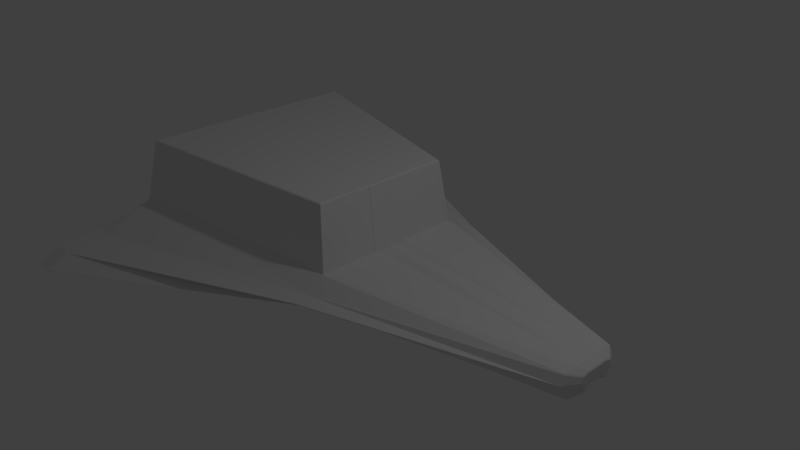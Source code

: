 # Source: ship1.blend  (saved by Blender 2.79.0; exported with 4.5.12 LTS)
import bpy
from mathutils import Matrix  # noqa: F401  (used for matrix-valued properties, if any)

bpy.ops.wm.read_factory_settings(use_empty=True)
scene = bpy.context.scene
scene.name = 'Scene'

# ---- collections
col_collection_1 = bpy.data.collections.new('Collection 1'); scene.collection.children.link(col_collection_1)

# ---- materials (node trees are filled in below, after node groups)
mat_material = bpy.data.materials.new('Material')
mat_material.alpha_threshold = 0.0
mat_material.use_transparent_shadow = False
mat_material.roughness = 0.5
mat_material.line_color = (0.0, 0.0, 0.0, 1.0)

# ---- material node trees

# ---- world
world_world = bpy.data.worlds.new('World'); scene.world = world_world
world_world.color = (0.05088, 0.05088, 0.05088)
world_world.use_sun_shadow = False
world_world.sun_shadow_jitter_overblur = 0.0
world_world.cycles.sampling_method = 'MANUAL'

# ---- cameras
cam_camera = bpy.data.cameras.new('Camera')
cam_camera.clip_end = 100.0
cam_camera.lens = 35.0
cam_camera.sensor_width = 32.0
cam_camera.sensor_height = 18.0
cam_camera.ortho_scale = 7.314
cam_camera.dof.focus_distance = 0.0
cam_camera.dof.aperture_fstop = 128.0

# ---- lights
light_lamp = bpy.data.lights.new('Lamp', 'POINT')
light_lamp.transmission_factor = 0.0
light_lamp.cutoff_distance = 30.0
light_lamp.energy = 100.0
light_lamp.shadow_buffer_clip_start = 1.001
light_lamp.shadow_soft_size = 0.1
light_lamp.shadow_maximum_resolution = 0.006
light_lamp.use_absolute_resolution = True

# ---- meshes
me_cube = bpy.data.meshes.new('Cube')
me_cube.from_pydata([(3.408, 0.1824, -0.1434), (3.389, 0.1903, -0.1476), (3.389, 0.2043, -0.1563), (3.408, 0.199, -0.1538), (3.399, 0.1864, -0.1456), (3.399, 0.1959, -0.1494), (3.389, 0.1975, -0.1517), (3.399, 0.2018, -0.155), (3.408, 0.1909, -0.1483), (-2.591, 0.2043, -0.1563), (-2.591, 0.1903, -0.1476), (-2.611, 0.1903, -0.1476), (-2.611, 0.2043, -0.1563), (-2.591, 0.1975, -0.1517), (-2.601, 0.1975, -0.1517), (-2.601, 0.1903, -0.1476), (-2.611, 0.1975, -0.1517), (-2.601, 0.2043, -0.1563), (3.408, 0.2358, -0.2274), (3.389, 0.2457, -0.239), (3.389, 0.2597, -0.2476), (3.406, 0.2552, -0.2414), (3.399, 0.2408, -0.2331), (3.398, 0.2493, -0.2416), (3.389, 0.2525, -0.2435), (3.398, 0.2574, -0.2447), (3.407, 0.2453, -0.2347), (-2.611, 0.2597, -0.2476), (-2.591, 0.2597, -0.2476), (-2.591, 0.2457, -0.239), (-2.611, 0.2457, -0.239), (-2.601, 0.2597, -0.2476), (-2.601, 0.2525, -0.2435), (-2.591, 0.2525, -0.2435), (-2.601, 0.2457, -0.239), (-2.611, 0.2525, -0.2435), (0.3893, 0.2597, -0.2476), (0.4087, 0.2597, -0.2476), (0.399, 0.2457, -0.239), (0.399, 0.2597, -0.2476), (0.399, 0.2541, -0.2445), (0.4038, 0.2525, -0.2435), (0.3941, 0.2525, -0.2435), (0.3893, 0.9181, -0.2476), (0.3894, 0.9381, -0.2431), (0.4087, 0.9314, -0.2434), (0.4087, 0.9126, -0.2476), (0.3894, 0.9281, -0.2455), (0.399, 0.9249, -0.2461), (0.399, 0.9348, -0.2432), (0.4087, 0.9221, -0.2456), (0.3988, 0.9154, -0.2476), (-2.591, 2.23, -0.2476), (-2.611, 2.236, -0.2476), (-2.611, 2.255, -0.2461), (-2.591, 2.251, -0.2459), (-2.601, 2.233, -0.2476), (-2.601, 2.244, -0.2471), (-2.611, 2.245, -0.2469), (-2.601, 2.253, -0.246), (-2.591, 2.241, -0.2468), (3.405, 0.3688, -0.1564), (3.405, 0.3593, -0.1734), (3.39, 0.3693, -0.1764), (3.39, 0.3789, -0.1593), (3.405, 0.3641, -0.1649), (3.398, 0.3698, -0.1669), (3.397, 0.3644, -0.175), (3.39, 0.3741, -0.1679), (3.397, 0.374, -0.1579), (3.405, 0.4331, -0.03541), (3.39, 0.4454, -0.03506), (3.39, 0.4459, -0.01747), (3.405, 0.4336, -0.01665), (3.397, 0.4394, -0.0353), (3.398, 0.4418, -0.02628), (3.39, 0.4459, -0.02627), (3.397, 0.4399, -0.01701), (3.405, 0.4334, -0.02604), (-2.611, 3.148, -0.09346), (-2.592, 3.141, -0.09285), (-2.591, 3.139, -0.0995), (-2.611, 3.147, -0.09921), (-2.601, 3.145, -0.09309), (-2.601, 3.148, -0.09669), (-2.591, 3.141, -0.09625), (-2.601, 3.143, -0.09938), (-2.611, 3.148, -0.0964), (-2.611, 2.851, 0.04818), (-2.611, 2.833, 0.0532), (-2.591, 2.828, 0.05328), (-2.591, 2.848, 0.04786), (-2.611, 2.842, 0.05078), (-2.601, 2.841, 0.05118), (-2.601, 2.83, 0.05325), (-2.591, 2.838, 0.05067), (-2.601, 2.849, 0.04807), (0.3893, 1.489, 0.055), (0.4086, 1.481, 0.05466), (0.4086, 1.483, 0.04697), (0.3895, 1.49, 0.04712), (0.3988, 1.485, 0.05484), (0.399, 1.488, 0.05139), (0.4088, 1.482, 0.05088), (0.399, 1.486, 0.04706), (0.3896, 1.49, 0.05113), (3.389, 0.317, -0.2476), (3.389, 0.3318, -0.2392), (3.405, 0.3235, -0.2345), (3.406, 0.3037, -0.2414), (3.389, 0.3246, -0.2437), (3.398, 0.3209, -0.2429), (3.397, 0.3278, -0.2369), (3.406, 0.3137, -0.238), (3.398, 0.3104, -0.2447), (0.3896, 1.235, -0.1024), (0.3897, 1.254, -0.0921), (0.4086, 1.244, -0.0928), (0.4086, 1.227, -0.1022), (0.3897, 1.244, -0.09728), (0.3991, 1.239, -0.09745), (0.3992, 1.249, -0.0924), (0.4086, 1.236, -0.09752), (0.3991, 1.231, -0.1023), (0.3894, 1.295, 0.1083), (0.4085, 1.289, 0.1083), (0.4087, 1.307, 0.1), (0.3893, 1.313, 0.1), (0.399, 1.292, 0.1083), (0.399, 1.3, 0.1037), (0.4086, 1.298, 0.1041), (0.399, 1.31, 0.1), (0.3894, 1.304, 0.1041), (3.389, 0.3806, 0.1047), (3.407, 0.3629, 0.1024), (3.405, 0.384, 0.09149), (3.39, 0.3945, 0.09367), (3.398, 0.3718, 0.1037), (3.398, 0.3827, 0.09948), (3.406, 0.3735, 0.09704), (3.397, 0.3894, 0.09264), (3.39, 0.3877, 0.09936), (-2.611, 2.252, 0.107), (-2.591, 2.249, 0.1072), (-2.591, 2.268, 0.1017), (-2.611, 2.271, 0.1017), (-2.601, 2.251, 0.1071), (-2.601, 2.26, 0.1038), (-2.591, 2.259, 0.1043), (-2.601, 2.27, 0.1017), (-2.611, 2.262, 0.1043), (3.408, 0.1075, 0.131), (3.408, 0.1282, 0.131), (3.389, 0.1314, 0.1357), (3.389, 0.112, 0.1357), (3.408, 0.1179, 0.131), (3.399, 0.1203, 0.134), (3.399, 0.1298, 0.1334), (3.389, 0.1217, 0.1357), (3.399, 0.1097, 0.1334), (-2.591, 0.1948, 0.3276), (-2.61, 0.1911, 0.3397), (-2.591, 0.191, 0.3394), (-2.591, 0.2051, 0.3437), (-2.601, 0.1933, 0.3338), (-2.598, 0.197, 0.3371), (-2.601, 0.1911, 0.3396), (-2.591, 0.1981, 0.3412), (-2.592, 0.2002, 0.3361), (0.3893, 0.2597, 0.2681), (0.3988, 0.2412, 0.2636), (0.4087, 0.2596, 0.2672), (0.394, 0.2504, 0.266), (0.3989, 0.2527, 0.2667), (0.4037, 0.2503, 0.2655), (0.399, 0.2596, 0.2677), (-2.608, 0.2597, 0.4067), (-2.6, 0.2567, 0.4375), (-2.591, 0.2448, 0.4052), (-2.591, 0.2597, 0.4134), (-2.6, 0.2578, 0.42), (-2.597, 0.2536, 0.4145), (-2.592, 0.2508, 0.4193), (-2.591, 0.2521, 0.4096), (-2.6, 0.2597, 0.4103), (3.408, 0.1836, 0.131), (3.408, 0.2066, 0.131), (3.389, 0.2111, 0.1358), (3.389, 0.1917, 0.1358), (3.408, 0.1951, 0.131), (3.399, 0.1991, 0.134), (3.399, 0.2088, 0.1335), (3.389, 0.2014, 0.1358), (3.399, 0.1876, 0.1335), (0.4087, 1.052, 0.2672), (0.4085, 1.07, 0.2616), (0.3894, 1.074, 0.2625), (0.3893, 1.056, 0.2681), (0.4086, 1.061, 0.2646), (0.399, 1.063, 0.2658), (0.399, 1.072, 0.2621), (0.3894, 1.065, 0.2655), (0.3989, 1.054, 0.2677), (3.407, 0.2387, 0.129), (3.389, 0.2468, 0.1337), (3.389, 0.2269, 0.1358), (3.408, 0.2152, 0.131), (3.398, 0.2428, 0.1314), (3.399, 0.2326, 0.1333), (3.389, 0.2369, 0.1348), (3.399, 0.2211, 0.1335), (3.407, 0.2269, 0.13), (-2.608, 1.642, 0.4067), (-2.591, 1.64, 0.4134), (-2.591, 1.658, 0.409), (-2.608, 1.66, 0.4016), (-2.6, 1.641, 0.4103), (-2.6, 1.65, 0.4096), (-2.591, 1.649, 0.4113), (-2.6, 1.659, 0.4055), (-2.608, 1.651, 0.4042), (-2.845, 0.2043, -0.1563), (-2.845, 0.1903, -0.1476), (-2.854, 0.1903, -0.1379), (-2.864, 0.2, -0.1379), (-2.864, 0.2043, -0.1563), (-2.845, 0.1975, -0.1517), (-2.854, 0.1987, -0.1474), (-2.85, 0.1903, -0.143), (-2.859, 0.1954, -0.1379), (-2.864, 0.2021, -0.1472), (-2.854, 0.2043, -0.1563), (-2.864, 0.2, 0.04266), (-2.854, 0.1903, 0.04266), (-2.864, 0.1903, 0.05236), (-2.859, 0.1954, 0.04266), (-2.859, 0.1951, 0.04747), (-2.859, 0.1903, 0.04777), (-2.864, 0.1954, 0.04777), (-2.864, 0.25, -0.08793), (-2.854, 0.2597, -0.08793), (-2.854, 0.2597, -0.1073), (-2.864, 0.25, -0.1073), (-2.859, 0.2546, -0.08793), (-2.859, 0.2546, -0.09764), (-2.854, 0.2597, -0.09764), (-2.859, 0.2546, -0.1073), (-2.864, 0.25, -0.09764), (-2.864, 0.25, 0.04266), (-2.864, 0.25, 0.06207), (-2.854, 0.2597, 0.06207), (-2.854, 0.2597, 0.04266), (-2.864, 0.25, 0.05236), (-2.859, 0.2546, 0.05236), (-2.859, 0.2546, 0.06207), (-2.854, 0.2597, 0.05236), (-2.859, 0.2546, 0.04266), (-2.845, 0.2597, -0.2476), (-2.845, 0.2457, -0.239), (-2.864, 0.2457, -0.239), (-2.864, 0.25, -0.2379), (-2.854, 0.2597, -0.2379), (-2.845, 0.2525, -0.2435), (-2.854, 0.2513, -0.243), (-2.854, 0.2457, -0.239), (-2.864, 0.2479, -0.2389), (-2.859, 0.2546, -0.2379), (-2.85, 0.2597, -0.243), (-2.845, 2.251, 0.1031), (-2.845, 2.271, 0.1017), (-2.854, 2.261, 0.09286), (-2.854, 1.9, 0.1123), (-2.845, 2.261, 0.1024), (-2.851, 2.198, 0.1024), (-2.85, 2.266, 0.09755), (-2.854, 2.08, 0.1026), (-2.85, 2.076, 0.1079), (-2.845, 2.851, 0.04818), (-2.854, 2.84, 0.04266), (-2.854, 2.617, 0.06207), (-2.845, 2.833, 0.0532), (-2.85, 2.846, 0.04565), (-2.851, 2.803, 0.05179), (-2.854, 2.735, 0.05186), (-2.85, 2.725, 0.05789), (-2.845, 2.842, 0.05078), (-2.864, 0.25, 0.09286), (-2.864, 0.2403, 0.1026), (-2.854, 0.2403, 0.1123), (-2.854, 0.2597, 0.1123), (-2.854, 0.2597, 0.09286), (-2.864, 0.2454, 0.09797), (-2.857, 0.25, 0.1026), (-2.859, 0.2403, 0.1072), (-2.854, 0.25, 0.1123), (-2.854, 0.2597, 0.1026), (-2.859, 0.2546, 0.09286), (-2.845, 3.147, -0.09921), (-2.854, 3.038, -0.1073), (-2.854, 3.114, -0.08793), (-2.845, 3.148, -0.09346), (-2.85, 3.093, -0.1035), (-2.851, 3.126, -0.09716), (-2.854, 3.079, -0.09739), (-2.85, 3.131, -0.09046), (-2.845, 3.148, -0.0964), (-2.845, 2.236, -0.2476), (-2.854, 2.245, -0.2379), (-2.845, 2.255, -0.2461), (-2.85, 2.24, -0.243), (-2.849, 2.245, -0.2448), (-2.85, 2.25, -0.2423), (-2.845, 2.245, -0.2469), (-2.854, 0.1903, 0.1123), (-2.854, 0.2097, 0.1123), (-2.864, 0.2097, 0.1026), (-2.864, 0.1903, 0.1026), (-2.854, 0.2, 0.1123), (-2.859, 0.2, 0.1072), (-2.859, 0.2097, 0.1072), (-2.864, 0.2, 0.1026), (-2.859, 0.1903, 0.1072), (-2.848, 1.642, 0.1425), (-2.848, 1.661, 0.142), (-2.854, 1.651, 0.1256), (-2.848, 1.651, 0.1423), (-2.851, 1.651, 0.1364), (-2.851, 1.656, 0.1339), (-2.851, 1.646, 0.1341), (-2.848, 0.2597, 0.1425), (-2.854, 0.2597, 0.1256), (-2.854, 0.2403, 0.1342), (-2.845, 0.2466, 0.1592), (-2.851, 0.2597, 0.1341), (-2.852, 0.2511, 0.1388), (-2.854, 0.2496, 0.1297), (-2.85, 0.2436, 0.1467), (-2.846, 0.253, 0.1507), (-2.845, 0.2023, 0.3264), (-2.854, 0.2097, 0.2568), (-2.854, 0.1903, 0.3295), (-2.845, 0.1911, 0.3397), (-2.85, 0.2063, 0.2917), (-2.851, 0.1989, 0.3203), (-2.854, 0.1996, 0.295), (-2.85, 0.1908, 0.3348), (-2.845, 0.1969, 0.3332), (-2.978, 0.2, -0.1379), (-2.988, 0.2097, -0.1453), (-2.978, 0.2043, -0.1563), (-2.984, 0.2046, -0.1416), (-2.983, 0.2035, -0.1468), (-2.984, 0.2068, -0.1509), (-2.978, 0.2021, -0.1472), (-2.978, 0.2, 0.04266), (-2.978, 0.1903, 0.05236), (-2.988, 0.1903, 0.06207), (-2.988, 0.2097, 0.06207), (-2.988, 0.2097, 0.04266), (-2.978, 0.1954, 0.04777), (-2.986, 0.2, 0.05236), (-2.984, 0.1903, 0.05696), (-2.988, 0.2, 0.06207), (-2.988, 0.2097, 0.05236), (-2.984, 0.2046, 0.04266), (-2.978, 0.25, -0.08793), (-2.978, 0.25, -0.1073), (-2.988, 0.2403, -0.09764), (-2.978, 0.25, -0.09764), (-2.983, 0.2464, -0.09764), (-2.984, 0.2454, -0.1025), (-2.984, 0.2454, -0.09278), (-2.978, 0.25, 0.04266), (-2.988, 0.2403, 0.04266), (-2.988, 0.2403, 0.06207), (-2.978, 0.25, 0.06207), (-2.984, 0.2454, 0.04266), (-2.984, 0.2454, 0.05236), (-2.988, 0.2403, 0.05236), (-2.984, 0.2454, 0.06207), (-2.978, 0.25, 0.05236), (-2.978, 0.2457, -0.239), (-2.988, 0.2403, -0.2065), (-2.978, 0.25, -0.2379), (-2.984, 0.2427, -0.2229), (-2.983, 0.2464, -0.2324), (-2.984, 0.2454, -0.2222), (-2.978, 0.2479, -0.2389), (-2.978, 0.25, 0.09286), (-2.988, 0.2403, 0.09286), (-2.978, 0.2403, 0.1026), (-2.984, 0.2454, 0.09286), (-2.982, 0.2438, 0.09637), (-2.984, 0.2403, 0.09797), (-2.978, 0.2454, 0.09797), (-2.978, 0.2097, 0.1026), (-2.988, 0.2097, 0.09286), (-2.988, 0.1903, 0.09286), (-2.978, 0.1903, 0.1026), (-2.984, 0.2097, 0.09797), (-2.984, 0.2, 0.09797), (-2.988, 0.2, 0.09286), (-2.984, 0.1903, 0.09797), (-2.978, 0.2, 0.1026), (3.408, -0.1824, -0.1434), (3.408, -0.199, -0.1538), (3.389, -0.2043, -0.1563), (3.389, -0.1903, -0.1476), (3.408, -0.1909, -0.1483), (3.399, -0.1959, -0.1494), (3.399, -0.2018, -0.155), (3.389, -0.1975, -0.1517), (3.399, -0.1864, -0.1456), (3.39, 0.0, -0.1498), (3.408, 0.009707, -0.1434), (3.408, -0.009707, -0.1434), (3.399, 0.004854, -0.1467), (3.401, -1.698e-10, -0.1459), (3.408, -4.657e-10, -0.1434), (3.399, -0.004854, -0.1467), (-2.601, -0.009707, -0.1573), (-2.591, 0.0, -0.1476), (-2.611, 0.0, -0.1476), (-2.596, -0.004595, -0.1525), (-2.605, -0.002445, -0.153), (-2.601, 0.0, -0.1476), (-2.606, -0.004854, -0.1522), (-2.591, -0.2043, -0.1563), (-2.611, -0.2043, -0.1563), (-2.611, -0.1903, -0.1476), (-2.591, -0.1903, -0.1476), (-2.601, -0.2043, -0.1563), (-2.601, -0.1975, -0.1517), (-2.611, -0.1975, -0.1517), (-2.601, -0.1903, -0.1476), (-2.591, -0.1975, -0.1517), (3.406, -0.2552, -0.2414), (3.389, -0.2597, -0.2476), (3.389, -0.2457, -0.239), (3.408, -0.2358, -0.2274), (3.398, -0.2574, -0.2447), (3.398, -0.2493, -0.2416), (3.389, -0.2525, -0.2435), (3.399, -0.2408, -0.2331), (3.407, -0.2453, -0.2347), (-2.611, -0.2597, -0.2476), (-2.611, -0.2457, -0.239), (-2.591, -0.2457, -0.239), (-2.591, -0.2597, -0.2476), (-2.611, -0.2525, -0.2435), (-2.601, -0.2525, -0.2435), (-2.601, -0.2457, -0.239), (-2.591, -0.2525, -0.2435), (-2.601, -0.2597, -0.2476), (0.3893, -0.2597, -0.2476), (0.399, -0.2457, -0.239), (0.4087, -0.2597, -0.2476), (0.3941, -0.2525, -0.2435), (0.399, -0.2541, -0.2445), (0.4038, -0.2525, -0.2435), (0.399, -0.2597, -0.2476), (0.3893, -0.9181, -0.2476), (0.4087, -0.9126, -0.2476), (0.4087, -0.9314, -0.2434), (0.3894, -0.9381, -0.2431), (0.3988, -0.9154, -0.2476), (0.399, -0.9249, -0.2461), (0.4087, -0.9221, -0.2456), (0.399, -0.9348, -0.2432), (0.3894, -0.9281, -0.2455), (-2.591, -2.23, -0.2476), (-2.591, -2.251, -0.2459), (-2.611, -2.255, -0.2461), (-2.611, -2.236, -0.2476), (-2.591, -2.241, -0.2468), (-2.601, -2.244, -0.2471), (-2.601, -2.253, -0.246), (-2.611, -2.245, -0.2469), (-2.601, -2.233, -0.2476), (3.405, -0.3688, -0.1564), (3.39, -0.3789, -0.1593), (3.39, -0.3693, -0.1764), (3.405, -0.3593, -0.1734), (3.397, -0.374, -0.1579), (3.398, -0.3698, -0.1669), (3.39, -0.3741, -0.1679), (3.397, -0.3644, -0.175), (3.405, -0.3641, -0.1649), (3.405, -0.4331, -0.03541), (3.405, -0.4336, -0.01665), (3.39, -0.4459, -0.01747), (3.39, -0.4454, -0.03506), (3.405, -0.4334, -0.02604), (3.398, -0.4418, -0.02628), (3.397, -0.4399, -0.01701), (3.39, -0.4459, -0.02627), (3.397, -0.4394, -0.0353), (-2.611, -3.148, -0.09346), (-2.611, -3.147, -0.09921), (-2.591, -3.139, -0.0995), (-2.592, -3.141, -0.09285), (-2.611, -3.148, -0.0964), (-2.601, -3.148, -0.09669), (-2.601, -3.143, -0.09938), (-2.591, -3.141, -0.09625), (-2.601, -3.145, -0.09309), (-2.611, -2.851, 0.04818), (-2.591, -2.848, 0.04786), (-2.591, -2.828, 0.05328), (-2.611, -2.833, 0.0532), (-2.601, -2.849, 0.04807), (-2.601, -2.841, 0.05118), (-2.591, -2.838, 0.05067), (-2.601, -2.83, 0.05325), (-2.611, -2.842, 0.05078), (0.3893, -1.489, 0.055), (0.3895, -1.49, 0.04712), (0.4086, -1.483, 0.04697), (0.4086, -1.481, 0.05466), (0.3896, -1.49, 0.05113), (0.399, -1.488, 0.05139), (0.399, -1.486, 0.04706), (0.4088, -1.482, 0.05088), (0.3988, -1.485, 0.05484), (3.406, -0.3037, -0.2414), (3.405, -0.3235, -0.2345), (3.389, -0.3318, -0.2392), (3.389, -0.317, -0.2476), (3.406, -0.3137, -0.238), (3.398, -0.3209, -0.2429), (3.397, -0.3278, -0.2369), (3.389, -0.3246, -0.2437), (3.398, -0.3104, -0.2447), (0.3896, -1.235, -0.1024), (0.4086, -1.227, -0.1022), (0.4086, -1.244, -0.0928), (0.3897, -1.254, -0.0921), (0.3991, -1.231, -0.1023), (0.3991, -1.239, -0.09745), (0.4086, -1.236, -0.09752), (0.3992, -1.249, -0.0924), (0.3897, -1.244, -0.09728), (-2.845, 0.0, -0.1476), (-2.854, 0.0, -0.1379), (-2.85, 0.0, -0.143), (0.3894, -1.295, 0.1083), (0.3893, -1.313, 0.1), (0.4087, -1.307, 0.1), (0.4085, -1.289, 0.1083), (0.3894, -1.304, 0.1041), (0.399, -1.3, 0.1037), (0.399, -1.31, 0.1), (0.4086, -1.298, 0.1041), (0.399, -1.292, 0.1083), (3.407, -0.3629, 0.1024), (3.389, -0.3806, 0.1047), (3.39, -0.3945, 0.09367), (3.405, -0.384, 0.09149), (3.398, -0.3718, 0.1037), (3.398, -0.3827, 0.09948), (3.39, -0.3877, 0.09936), (3.397, -0.3894, 0.09264), (3.406, -0.3735, 0.09704), (-2.611, -2.252, 0.107), (-2.611, -2.271, 0.1017), (-2.591, -2.268, 0.1017), (-2.591, -2.249, 0.1072), (-2.611, -2.262, 0.1043), (-2.601, -2.26, 0.1038), (-2.601, -2.27, 0.1017), (-2.591, -2.259, 0.1043), (-2.601, -2.251, 0.1071), (3.408, -0.1075, 0.131), (3.389, -0.112, 0.1357), (3.389, -0.1314, 0.1357), (3.408, -0.1282, 0.131), (3.399, -0.1097, 0.1334), (3.399, -0.1203, 0.134), (3.389, -0.1217, 0.1357), (3.399, -0.1298, 0.1334), (3.408, -0.1179, 0.131), (3.408, -0.009707, 0.131), (3.408, 0.009707, 0.131), (3.39, 8.749e-08, 0.1378), (3.408, 0.0, 0.131), (3.401, 2.259e-08, 0.1338), (3.399, 0.004854, 0.1345), (3.399, -0.004854, 0.1345), (-2.591, -0.1948, 0.3276), (-2.591, -0.2051, 0.3437), (-2.591, -0.191, 0.3394), (-2.611, -0.1911, 0.3397), (-2.592, -0.2002, 0.3361), (-2.598, -0.197, 0.3371), (-2.591, -0.1981, 0.3412), (-2.601, -0.1911, 0.3396), (-2.601, -0.1933, 0.3338), (-2.606, -5.613e-05, 0.4239), (0.3893, -0.2597, 0.2681), (0.4087, -0.2596, 0.2672), (0.3987, -0.2412, 0.2636), (0.399, -0.2596, 0.2677), (0.3989, -0.2524, 0.2662), (0.4037, -0.2503, 0.2655), (0.394, -0.2504, 0.266), (-2.608, -0.2597, 0.4067), (-2.591, -0.2597, 0.4134), (-2.591, -0.2448, 0.4052), (-2.593, -0.2567, 0.4167), (-2.6, -0.2597, 0.4103), (-2.597, -0.2536, 0.4145), (-2.591, -0.2521, 0.4096), (-2.592, -0.2508, 0.4193), (-2.6, -0.2578, 0.42), (3.408, -0.2066, 0.131), (3.408, -0.1836, 0.131), (3.389, -0.1917, 0.1358), (3.389, -0.2111, 0.1358), (3.408, -0.1951, 0.131), (3.399, -0.1991, 0.1335), (3.399, -0.1876, 0.1335), (3.389, -0.2014, 0.1358), (3.399, -0.2088, 0.1335), (0.4087, -1.052, 0.2672), (0.3893, -1.056, 0.2681), (0.3894, -1.074, 0.2625), (0.4085, -1.07, 0.2616), (0.3989, -1.054, 0.2677), (0.399, -1.063, 0.2658), (0.3894, -1.065, 0.2655), (0.399, -1.072, 0.2621), (0.4086, -1.061, 0.2646), (3.407, -0.2387, 0.129), (3.408, -0.2152, 0.131), (3.389, -0.2269, 0.1358), (3.389, -0.2468, 0.1337), (3.407, -0.2269, 0.13), (3.399, -0.2326, 0.1333), (3.399, -0.2211, 0.1335), (3.389, -0.2369, 0.1348), (3.398, -0.2428, 0.1314), (-2.608, -1.642, 0.4067), (-2.608, -1.66, 0.4016), (-2.591, -1.658, 0.409), (-2.591, -1.64, 0.4134), (-2.608, -1.651, 0.4042), (-2.6, -1.65, 0.4096), (-2.6, -1.659, 0.4055), (-2.591, -1.649, 0.4113), (-2.6, -1.641, 0.4103), (-2.845, -0.2043, -0.1563), (-2.864, -0.2043, -0.1563), (-2.864, -0.2, -0.1379), (-2.854, -0.1903, -0.1379), (-2.845, -0.1903, -0.1476), (-2.854, -0.2043, -0.1563), (-2.854, -0.1987, -0.1474), (-2.864, -0.2021, -0.1472), (-2.859, -0.1954, -0.1379), (-2.85, -0.1903, -0.143), (-2.845, -0.1975, -0.1517), (-2.864, 0.0, 0.05236), (-2.854, 0.0, 0.04266), (-2.859, -0.004854, 0.04777), (-2.856, -0.001661, 0.05236), (-2.859, 6.177e-10, 0.04777), (-2.864, -0.2, 0.04266), (-2.864, -0.1903, 0.05236), (-2.854, -0.1903, 0.04266), (-2.864, -0.1954, 0.04777), (-2.859, -0.1951, 0.04747), (-2.859, -0.1903, 0.04777), (-2.859, -0.1954, 0.04266), (-2.864, 0.0, 0.1026), (-2.854, 0.0, 0.1123), (-2.859, 6.177e-10, 0.1072), (-2.864, -0.25, -0.08793), (-2.864, -0.25, -0.1073), (-2.854, -0.2597, -0.1073), (-2.854, -0.2597, -0.08793), (-2.864, -0.25, -0.09764), (-2.859, -0.2546, -0.09764), (-2.859, -0.2546, -0.1073), (-2.854, -0.2597, -0.09764), (-2.859, -0.2546, -0.08793), (-2.864, -0.25, 0.04266), (-2.854, -0.2597, 0.04266), (-2.854, -0.2597, 0.06207), (-2.864, -0.25, 0.06207), (-2.859, -0.2546, 0.04266), (-2.859, -0.2546, 0.05236), (-2.854, -0.2597, 0.05236), (-2.859, -0.2546, 0.06207), (-2.864, -0.25, 0.05236), (-2.845, -0.2597, -0.2476), (-2.854, -0.2597, -0.2379), (-2.864, -0.25, -0.2379), (-2.864, -0.2457, -0.239), (-2.845, -0.2457, -0.239), (-2.85, -0.2597, -0.243), (-2.854, -0.2513, -0.243), (-2.859, -0.2546, -0.2379), (-2.864, -0.2479, -0.2389), (-2.854, -0.2457, -0.239), (-2.845, -0.2525, -0.2435), (-2.845, -2.251, 0.1031), (-2.854, -1.9, 0.1123), (-2.854, -2.261, 0.09286), (-2.845, -2.271, 0.1017), (-2.85, -2.076, 0.1079), (-2.851, -2.198, 0.1026), (-2.854, -2.08, 0.1026), (-2.85, -2.266, 0.09755), (-2.845, -2.261, 0.1024), (-2.845, -2.851, 0.04818), (-2.845, -2.833, 0.0532), (-2.854, -2.617, 0.06207), (-2.854, -2.84, 0.04266), (-2.845, -2.842, 0.05078), (-2.851, -2.803, 0.05179), (-2.85, -2.725, 0.05789), (-2.854, -2.735, 0.05186), (-2.85, -2.846, 0.04565), (-2.864, -0.25, 0.09286), (-2.854, -0.2597, 0.09286), (-2.854, -0.2597, 0.1123), (-2.854, -0.2403, 0.1123), (-2.864, -0.2403, 0.1026), (-2.859, -0.2546, 0.09286), (-2.857, -0.25, 0.1026), (-2.854, -0.2597, 0.1026), (-2.854, -0.25, 0.1123), (-2.859, -0.2403, 0.1072), (-2.864, -0.2454, 0.09797), (-2.845, -3.147, -0.09921), (-2.845, -3.148, -0.09346), (-2.854, -3.114, -0.08793), (-2.854, -3.038, -0.1073), (-2.845, -3.148, -0.0964), (-2.851, -3.126, -0.09716), (-2.85, -3.131, -0.09046), (-2.854, -3.079, -0.09739), (-2.85, -3.093, -0.1035), (-2.845, -2.236, -0.2476), (-2.845, -2.255, -0.2461), (-2.854, -2.245, -0.2379), (-2.845, -2.245, -0.2469), (-2.849, -2.245, -0.2448), (-2.85, -2.25, -0.2423), (-2.85, -2.24, -0.243), (-2.854, -0.1903, 0.1123), (-2.864, -0.1903, 0.1026), (-2.864, -0.2097, 0.1026), (-2.854, -0.2097, 0.1123), (-2.859, -0.1903, 0.1072), (-2.859, -0.2, 0.1072), (-2.864, -0.2, 0.1026), (-2.859, -0.2097, 0.1072), (-2.854, -0.2, 0.1123), (-2.848, -1.642, 0.1425), (-2.854, -1.651, 0.1256), (-2.848, -1.661, 0.142), (-2.851, -1.646, 0.1341), (-2.851, -1.651, 0.1364), (-2.851, -1.656, 0.1339), (-2.848, -1.651, 0.1423), (-2.848, -0.2597, 0.1425), (-2.845, -0.2466, 0.1592), (-2.854, -0.2403, 0.1342), (-2.854, -0.2597, 0.1256), (-2.846, -0.253, 0.1507), (-2.852, -0.2511, 0.1388), (-2.85, -0.2436, 0.1467), (-2.854, -0.2496, 0.1297), (-2.851, -0.2597, 0.1341), (-2.854, 0.0, 0.4133), (-2.845, 0.0, 0.4239), (-2.85, 0.0, 0.4188), (-2.845, -0.2023, 0.3264), (-2.845, -0.1911, 0.3397), (-2.854, -0.1903, 0.3295), (-2.854, -0.2097, 0.2568), (-2.845, -0.1969, 0.3332), (-2.851, -0.1989, 0.3203), (-2.85, -0.1908, 0.3348), (-2.854, -0.1996, 0.295), (-2.85, -0.2063, 0.2917), (-2.978, -0.2, -0.1379), (-2.978, -0.2043, -0.1563), (-2.988, -0.2097, -0.1453), (-2.978, -0.2021, -0.1472), (-2.983, -0.2035, -0.1468), (-2.984, -0.2068, -0.1509), (-2.984, -0.2046, -0.1416), (-2.978, -0.2, 0.04266), (-2.988, -0.2097, 0.04266), (-2.988, -0.2097, 0.06207), (-2.988, -0.1903, 0.06207), (-2.978, -0.1903, 0.05236), (-2.984, -0.2046, 0.04266), (-2.986, -0.2, 0.05236), (-2.988, -0.2097, 0.05236), (-2.988, -0.2, 0.06207), (-2.984, -0.1903, 0.05696), (-2.978, -0.1954, 0.04777), (-2.988, 0.0, 0.09286), (-2.978, 0.0, 0.1026), (-2.984, 0.0, 0.09797), (-2.978, 0.0, 0.05236), (-2.988, 0.0, 0.06207), (-2.984, 0.0, 0.05696), (-2.978, -0.25, -0.08793), (-2.988, -0.2403, -0.09764), (-2.978, -0.25, -0.1073), (-2.984, -0.2454, -0.09278), (-2.983, -0.2464, -0.09764), (-2.984, -0.2454, -0.1025), (-2.978, -0.25, -0.09764), (-2.978, -0.25, 0.04266), (-2.978, -0.25, 0.06207), (-2.988, -0.2403, 0.06207), (-2.988, -0.2403, 0.04266), (-2.978, -0.25, 0.05236), (-2.984, -0.2454, 0.05236), (-2.984, -0.2454, 0.06207), (-2.988, -0.2403, 0.05236), (-2.984, -0.2454, 0.04266), (-2.978, -0.2457, -0.239), (-2.978, -0.25, -0.2379), (-2.988, -0.2403, -0.2065), (-2.978, -0.2479, -0.2389), (-2.983, -0.2464, -0.2324), (-2.984, -0.2454, -0.2222), (-2.984, -0.2427, -0.2229), (-2.978, -0.25, 0.09286), (-2.978, -0.2403, 0.1026), (-2.988, -0.2403, 0.09286), (-2.978, -0.2454, 0.09797), (-2.982, -0.2438, 0.09637), (-2.984, -0.2403, 0.09797), (-2.984, -0.2454, 0.09286), (-2.978, -0.2097, 0.1026), (-2.978, -0.1903, 0.1026), (-2.988, -0.1903, 0.09286), (-2.988, -0.2097, 0.09286), (-2.978, -0.2, 0.1026), (-2.984, -0.2, 0.09797), (-2.984, -0.1903, 0.09797), (-2.988, -0.2, 0.09286), (-2.984, -0.2097, 0.09797), (3.507, 0.13, -0.1054), (3.516, 0.1282, -0.08811), (3.516, 0.1087, -0.08069), (3.507, 0.1131, -0.09467), (3.511, 0.1288, -0.09691), (3.513, 0.1196, -0.09164), (3.516, 0.1188, -0.0842), (3.511, 0.1109, -0.08783), (3.507, 0.1217, -0.09976), (3.507, -0.009707, -0.09467), (3.507, 0.009707, -0.09467), (3.516, 0.009707, -0.08069), (3.516, -0.009707, -0.08069), (3.507, -4.657e-09, -0.09467), (3.511, -5.538e-09, -0.08783), (3.511, 0.009707, -0.08783), (3.516, -4.657e-09, -0.08069), (3.511, -0.009707, -0.08783), (3.516, 0.1282, 0.01835), (3.516, 0.1282, 0.03776), (3.516, 0.1087, 0.03776), (3.516, 0.1087, 0.01835), (3.516, 0.1282, 0.02805), (3.516, 0.1185, 0.02805), (3.516, 0.1185, 0.03776), (3.516, 0.1087, 0.02805), (3.516, 0.1185, 0.01835), (3.516, -0.009707, 0.01835), (3.516, 0.009707, 0.01835), (3.516, 0.009707, 0.03776), (3.516, -0.009707, 0.03776), (3.516, -4.191e-09, 0.01835), (3.516, -4.657e-09, 0.02805), (3.516, 0.009707, 0.02805), (3.516, -4.657e-09, 0.03776), (3.516, -0.009707, 0.02805), (3.516, 0.1578, -0.09285), (3.516, 0.1384, -0.1026), (3.516, 0.1578, -0.1123), (3.516, 0.1475, -0.09745), (3.516, 0.1475, -0.1077), (3.516, 0.1578, -0.1026), (3.516, 0.1578, 0.0137), (3.516, 0.1578, 0.03462), (3.516, 0.1384, 0.03776), (3.516, 0.1384, 0.01835), (3.516, 0.1578, 0.02416), (3.516, 0.1481, 0.02672), (3.516, 0.1482, 0.03627), (3.516, 0.1384, 0.02805), (3.516, 0.148, 0.01615), (3.516, -0.009707, 0.04808), (3.516, 0.009707, 0.04808), (3.516, 0.009707, 0.06749), (3.516, -0.009707, 0.06749), (3.516, -4.657e-09, 0.04808), (3.516, -4.657e-09, 0.05778), (3.516, 0.009707, 0.05778), (3.516, -4.657e-09, 0.06749), (3.516, -0.009707, 0.05778), (3.508, 0.1662, -0.1559), (3.516, 0.1578, -0.1399), (3.516, 0.1384, -0.1085), (3.507, 0.1496, -0.1445), (3.512, 0.162, -0.148), (3.513, 0.1515, -0.1411), (3.516, 0.1484, -0.125), (3.511, 0.1437, -0.1267), (3.507, 0.1577, -0.1505), (3.51, 0.2691, -0.009535), (3.516, 0.2457, -0.0006428), (3.516, 0.251, -0.02369), (3.51, 0.2685, -0.02829), (3.513, 0.2574, -0.005069), (3.514, 0.2604, -0.01654), (3.516, 0.2486, -0.0125), (3.513, 0.2598, -0.02601), (3.51, 0.2689, -0.01891), (3.51, 0.2224, -0.1141), (3.51, 0.2319, -0.09713), (3.516, 0.2142, -0.09285), (3.516, 0.2031, -0.1123), (3.51, 0.2271, -0.1057), (3.514, 0.2186, -0.1036), (3.513, 0.2231, -0.09501), (3.516, 0.2088, -0.1023), (3.513, 0.2128, -0.1132), (3.508, 0.1881, -0.1559), (3.51, 0.2038, -0.1459), (3.516, 0.1869, -0.1399), (3.509, 0.196, -0.151), (3.512, 0.1928, -0.1478), (3.513, 0.1954, -0.143), (3.512, 0.1875, -0.148), (3.516, 0.1087, 0.04808), (3.516, 0.1282, 0.04808), (3.516, 0.1204, 0.06749), (3.516, 0.1185, 0.04808), (3.516, 0.1105, 0.05778), (3.516, 0.1245, 0.05813), (3.516, 0.09042, 0.05744), (3.507, -0.009707, 0.08153), (3.507, 0.009707, 0.08153), (3.511, -0.009707, 0.07465), (3.511, -1.301e-08, 0.07465), (3.511, 0.009707, 0.07465), (3.507, -4.191e-09, 0.08153), (3.507, 0.08606, 0.08153), (3.507, 0.06529, 0.08153), (3.516, 0.07004, 0.06749), (3.507, 0.07568, 0.08153), (3.511, 0.08138, 0.07465), (3.511, 0.06766, 0.07465), (3.516, 0.09522, 0.06749), (3.511, 0.1032, 0.07465), (3.516, 0.1162, 0.06749), (3.516, 0.1384, 0.04808), (3.516, 0.1578, 0.04808), (3.516, 0.151, 0.06749), (3.516, 0.1279, 0.05751), (3.516, 0.1431, 0.05778), (3.516, 0.1481, 0.04808), (3.516, 0.1546, 0.05806), (3.516, 0.1336, 0.06749), (3.507, 0.2268, 0.06383), (3.516, 0.1378, 0.06749), (3.516, 0.2233, 0.04808), (3.51, 0.2413, 0.05107), (3.512, 0.1823, 0.06577), (3.513, 0.2143, 0.05764), (3.516, 0.1828, 0.05733), (3.513, 0.2324, 0.04959), (3.509, 0.2341, 0.05755), (3.507, 0.1367, 0.08153), (3.507, 0.1138, 0.08153), (3.507, 0.1253, 0.08153), (3.511, 0.1263, 0.07466), (3.511, 0.115, 0.07465), (3.511, 0.1439, 0.07466), (3.507, 0.1564, 0.07889), (3.507, 0.1339, 0.08153), (3.507, 0.1451, 0.08026), (3.511, 0.1418, 0.07632), (3.511, 0.1358, 0.07466), (3.512, 0.1471, 0.07331), (3.507, -0.13, -0.1054), (3.507, -0.1131, -0.09467), (3.516, -0.1087, -0.08069), (3.516, -0.1282, -0.08811), (3.507, -0.1217, -0.09976), (3.513, -0.1196, -0.09164), (3.511, -0.1109, -0.08783), (3.516, -0.1188, -0.0842), (3.511, -0.1288, -0.09691), (3.516, -0.1282, 0.01835), (3.516, -0.1087, 0.01835), (3.516, -0.1087, 0.03776), (3.516, -0.1282, 0.03776), (3.516, -0.1185, 0.01835), (3.516, -0.1185, 0.02805), (3.516, -0.1087, 0.02805), (3.516, -0.1185, 0.03776), (3.516, -0.1282, 0.02805), (3.516, -0.1578, -0.09285), (3.516, -0.1578, -0.1123), (3.516, -0.1384, -0.1026), (3.516, -0.1578, -0.1026), (3.516, -0.1503, -0.1026), (3.516, -0.1475, -0.1077), (3.516, -0.1475, -0.09745), (3.516, -0.1578, 0.0137), (3.516, -0.1384, 0.01835), (3.516, -0.1384, 0.03776), (3.516, -0.1578, 0.03462), (3.516, -0.148, 0.01615), (3.516, -0.1481, 0.02672), (3.516, -0.1384, 0.02805), (3.516, -0.1482, 0.03627), (3.516, -0.1578, 0.02416), (3.508, -0.1662, -0.1559), (3.507, -0.1496, -0.1445), (3.516, -0.1384, -0.1085), (3.516, -0.1578, -0.1399), (3.507, -0.1577, -0.1505), (3.513, -0.1515, -0.1411), (3.511, -0.1437, -0.1267), (3.516, -0.1484, -0.125), (3.512, -0.162, -0.148), (3.51, -0.2691, -0.009535), (3.51, -0.2685, -0.02829), (3.516, -0.251, -0.02369), (3.516, -0.2457, -0.0006428), (3.51, -0.2689, -0.01891), (3.514, -0.2604, -0.01654), (3.513, -0.2598, -0.02601), (3.516, -0.2486, -0.0125), (3.513, -0.2574, -0.005068), (3.51, -0.2224, -0.1141), (3.516, -0.2031, -0.1123), (3.516, -0.2142, -0.09285), (3.51, -0.2319, -0.09713), (3.513, -0.2128, -0.1132), (3.514, -0.2186, -0.1036), (3.516, -0.2088, -0.1023), (3.513, -0.2231, -0.09501), (3.51, -0.2271, -0.1057), (3.508, -0.1881, -0.1559), (3.516, -0.1869, -0.1399), (3.51, -0.2038, -0.1459), (3.512, -0.1875, -0.148), (3.512, -0.1928, -0.1478), (3.513, -0.1954, -0.143), (3.509, -0.196, -0.151), (3.516, -0.1087, 0.04808), (3.516, -0.1204, 0.06749), (3.516, -0.1282, 0.04808), (3.516, -0.09042, 0.05744), (3.516, -0.1105, 0.05778), (3.516, -0.09522, 0.06749), (3.516, -0.1245, 0.05813), (3.516, -0.1185, 0.04808), (3.507, -0.08606, 0.08153), (3.516, -0.07004, 0.06749), (3.507, -0.06529, 0.08153), (3.511, -0.1032, 0.07465), (3.511, -0.08138, 0.07466), (3.511, -0.06766, 0.07465), (3.507, -0.07568, 0.08153), (3.516, -0.1578, 0.04808), (3.516, -0.1384, 0.04808), (3.516, -0.1336, 0.06749), (3.516, -0.1431, 0.05778), (3.516, -0.1546, 0.05806), (3.516, -0.1481, 0.04808), (3.516, -0.1279, 0.05751), (3.507, -0.2268, 0.06383), (3.51, -0.2413, 0.05107), (3.516, -0.2233, 0.04808), (3.516, -0.1378, 0.06749), (3.509, -0.2341, 0.05755), (3.513, -0.2143, 0.05764), (3.513, -0.2324, 0.04959), (3.516, -0.1828, 0.05733), (3.512, -0.1823, 0.06577), (3.507, -0.1367, 0.08153), (3.516, -0.151, 0.06749), (3.516, -0.1162, 0.06749), (3.507, -0.1138, 0.08153), (3.511, -0.1439, 0.07466), (3.511, -0.1263, 0.07465), (3.511, -0.115, 0.07465), (3.507, -0.1253, 0.08153), (3.507, -0.1564, 0.07889), (3.507, -0.1339, 0.08153), (3.512, -0.1471, 0.07331), (3.511, -0.1418, 0.07632), (3.511, -0.1358, 0.07466), (3.507, -0.1451, 0.08026), (0.399, 0.1682, 0.2397), (0.3998, 0.1599, 0.2377), (0.3998, 0.1515, 0.2368), (0.399, -0.1515, 0.2375), (0.399, -0.1599, 0.2384), (0.399, -0.1682, 0.2397), (0.3951, -5.926e-05, 0.2801), (-2.451, 0.1733, 1.261), (-2.451, 0.1799, 1.261), (-2.451, 0.1863, 1.261), (0.2818, 0.2363, 1.101), (0.2862, 0.2278, 1.101), (0.2905, 0.2193, 1.101), (-2.451, 0.2226, 1.261), (-2.451, 0.2294, 1.261), (-2.451, 0.2363, 1.261), (-2.451, -0.1899, 1.261), (-2.451, -0.1835, 1.261), (-2.451, -0.1769, 1.261), (-2.46, -0.01554, 1.261), (-2.438, 0.1716, 1.272), (-2.46, -0.001923, 1.261), (0.2861, -0.2314, 1.101), (0.2818, -0.24, 1.101), (0.2904, -0.223, 1.101), (-2.451, -0.24, 1.261), (-2.451, -0.233, 1.261), (-2.451, -0.2262, 1.261), (0.2907, 0.1525, 1.101), (0.2818, 0.9667, 1.101), (-2.451, 1.502, 1.261), (0.2907, -0.1407, 1.101), (0.2818, -0.9704, 1.101), (-2.451, -1.505, 1.261), (0.2914, 0.1448, 1.101), (0.2914, 0.1371, 1.101), (0.2907, -0.1484, 1.101), (0.2907, -0.1561, 1.101), (0.2871, -0.001869, 1.101), (-2.438, 0.1781, 1.272), (-2.438, 0.1844, 1.272), (0.2689, 0.234, 1.114), (0.2732, 0.2256, 1.114), (0.2775, 0.2172, 1.114), (-2.438, 0.2204, 1.272), (-2.438, 0.2271, 1.272), (-2.438, 0.234, 1.272), (-2.438, -0.1881, 1.272), (-2.438, -0.1818, 1.272), (-2.438, -0.1752, 1.272), (0.2731, -0.2292, 1.114), (0.2689, -0.2377, 1.114), (0.2774, -0.2208, 1.114), (-2.438, -0.2377, 1.272), (-2.438, -0.2308, 1.272), (-2.438, -0.2241, 1.272), (0.2777, 0.151, 1.114), (0.2689, 0.9574, 1.114), (-2.438, 1.487, 1.272), (0.2777, -0.1394, 1.114), (-2.447, -0.01541, 1.272), (0.2689, -0.961, 1.114), (-2.438, -1.491, 1.272), (-2.447, -0.001924, 1.272), (0.2784, 0.1434, 1.114), (0.2784, 0.1357, 1.114), (0.2777, -0.147, 1.114), (0.2777, -0.1546, 1.114), (0.2741, -0.00187, 1.114), (0.2528, 0.2311, 1.117), (0.2571, 0.2228, 1.117), (-2.421, 0.1759, 1.274), (-2.421, 0.1822, 1.274), (-2.421, 0.1695, 1.274), (0.2613, 0.2145, 1.117), (-2.421, 0.2177, 1.274), (-2.421, 0.2243, 1.274), (-2.421, 0.2311, 1.274), (-2.421, -0.1858, 1.274), (-2.421, -0.1795, 1.274), (-2.421, -0.1731, 1.274), (0.257, -0.2264, 1.117), (0.2528, -0.2348, 1.117), (0.2612, -0.2181, 1.117), (-2.421, -0.2348, 1.274), (-2.421, -0.2279, 1.274), (-2.421, -0.2214, 1.274), (0.2615, 0.1491, 1.117), (0.2528, 0.9456, 1.117), (-2.421, 1.469, 1.274), (0.2615, -0.1377, 1.117), (-2.429, -0.01524, 1.274), (0.2528, -0.9492, 1.117), (-2.421, -1.472, 1.274), (-2.429, -0.001924, 1.274), (0.2622, 0.1416, 1.117), (0.2622, 0.134, 1.117), (0.2615, -0.1452, 1.117), (0.2615, -0.1527, 1.117), (0.258, -0.001871, 1.117)], [], [(2, 9, 29, 38, 19), (20, 37, 46, 106), (543, 662, 233, 223), (97, 90, 144, 127), (3, 18, 913, 850), (642, 761, 705, 563), (516, 507, 500, 536), (124, 143, 214, 196), (145, 89, 280, 269), (115, 44, 55, 81), (1110, 1109, 1142, 1143), (63, 107, 45, 118), (88, 79, 300, 277), (108, 62, 928, 938), (82, 54, 308, 297), (437, 527, 462, 456), (178, 163, 1117, 1121), (21, 109, 937, 910), (72, 98, 126, 136), (133, 125, 195, 204), (215, 142, 268, 323), (206, 186, 983, 990), (160, 177, 332, 338), (73, 135, 977, 919), (11, 422, 542, 222), (490, 556, 547, 518), (30, 12, 221, 258), (185, 152, 957, 984), (176, 212, 322, 329), (171, 187, 205, 194), (134, 203, 989, 974), (61, 70, 922, 929), (224, 232, 354, 347), (234, 661, 808, 355), (242, 260, 383, 366), (271, 289, 330, 324), (286, 249, 375, 388), (315, 287, 390, 395), (348, 358, 373, 367, 382), (313, 674, 775, 340), (36, 28, 52, 43), (374, 357, 396, 389), (356, 809, 805, 397), (404, 415, 859, 996), (279, 250, 290, 270), (288, 314, 339, 331), (248, 239, 365, 372), (261, 241, 298, 307), (240, 251, 278, 299), (259, 225, 349, 381), (406, 438, 455, 447, 427), (100, 116, 80, 91), (515, 546, 565, 508), (439, 405, 995, 1030), (588, 778, 767, 608), (1, 413, 421, 423, 420, 10), (564, 708, 715, 509), (533, 499, 471, 464), (581, 572, 1073, 951), (481, 534, 463, 526), (506, 714, 735, 497), (482, 525, 1058, 1047), (498, 734, 744, 472), (429, 654, 542, 422), (151, 582, 952, 958), (172, 169, 1118, 1119), (473, 743, 694, 445), (71, 64, 117, 99), (555, 635, 626, 548), (407, 430, 421, 413), (614, 633, 1103, 1094), (491, 517, 535, 480), (557, 489, 1038, 1086), (652, 787, 794, 666), (53, 27, 257, 306), (446, 698, 650, 428), (575, 615, 1097, 1071), (605, 766, 759, 641), (599, 623, 634, 617), (632, 554, 1085, 1102), (1112, 1111, 1139, 1144), (488, 479, 1050, 1039), (543, 653, 668, 662), (667, 798, 808, 661), (545, 625, 643, 566), (677, 813, 828, 696), (706, 760, 769, 725), (679, 736, 717, 686), (752, 841, 835, 727), (750, 780, 775, 674), (789, 829, 812, 821, 795), (685, 818, 811, 676), (597, 776, 779, 591), (524, 436, 1029, 1056), (454, 461, 470, 448), (820, 836, 844, 796), (797, 843, 805, 809), (852, 871, 878, 861), (716, 707, 724, 687), (726, 768, 781, 753), (673, 806, 842, 751), (723, 834, 819, 688), (695, 745, 737, 678), (697, 827, 788, 651), (868, 851, 912, 887, 895), (893, 920, 976, 967), (997, 862, 877, 1005), (888, 911, 939, 931), (880, 901, 1063, 1006), (869, 894, 966, 945), (1004, 1021, 1015, 1031, 998), (879, 870, 944, 902), (1023, 1078, 1087, 1041), (1007, 1065, 1079, 1022), (1014, 1048, 1057, 1032), (1020, 1040, 1049, 1013), (892, 886, 930, 921), (0, 4, 5, 8), (1, 6, 5, 4), (2, 7, 5, 6), (3, 8, 5, 7), (9, 13, 14, 17), (10, 15, 14, 13), (11, 16, 14, 15), (12, 17, 14, 16), (18, 22, 23, 26), (19, 24, 23, 22), (20, 25, 23, 24), (21, 26, 23, 25), (27, 31, 32, 35), (28, 33, 32, 31), (29, 34, 32, 33), (30, 35, 32, 34), (36, 39, 40, 42), (37, 41, 40, 39), (38, 42, 40, 41), (43, 47, 48, 51), (44, 49, 48, 47), (45, 50, 48, 49), (46, 51, 48, 50), (52, 56, 57, 60), (53, 58, 57, 56), (54, 59, 57, 58), (55, 60, 57, 59), (61, 65, 66, 69), (62, 67, 66, 65), (63, 68, 66, 67), (64, 69, 66, 68), (70, 74, 75, 78), (71, 76, 75, 74), (72, 77, 75, 76), (73, 78, 75, 77), (79, 83, 84, 87), (80, 85, 84, 83), (81, 86, 84, 85), (82, 87, 84, 86), (88, 92, 93, 96), (89, 94, 93, 92), (90, 95, 93, 94), (91, 96, 93, 95), (97, 101, 102, 105), (98, 103, 102, 101), (99, 104, 102, 103), (100, 105, 102, 104), (106, 110, 111, 114), (107, 112, 111, 110), (108, 113, 111, 112), (109, 114, 111, 113), (115, 119, 120, 123), (116, 121, 120, 119), (117, 122, 120, 121), (118, 123, 120, 122), (124, 128, 129, 132), (125, 130, 129, 128), (126, 131, 129, 130), (127, 132, 129, 131), (133, 137, 138, 141), (134, 139, 138, 137), (135, 140, 138, 139), (136, 141, 138, 140), (142, 146, 147, 150), (143, 148, 147, 146), (144, 149, 147, 148), (145, 150, 147, 149), (151, 155, 156, 159), (152, 157, 156, 155), (153, 158, 156, 157), (154, 159, 156, 158), (160, 164, 165, 168), (161, 166, 165, 164), (162, 167, 165, 166), (163, 168, 165, 167), (169, 172, 173, 175), (170, 174, 173, 172), (171, 175, 173, 174), (176, 180, 181, 184), (177, 182, 181, 180), (178, 183, 181, 182), (179, 184, 181, 183), (185, 189, 190, 193), (186, 191, 190, 189), (187, 192, 190, 191), (188, 193, 190, 192), (194, 198, 199, 202), (195, 200, 199, 198), (196, 201, 199, 200), (197, 202, 199, 201), (203, 207, 208, 211), (204, 209, 208, 207), (205, 210, 208, 209), (206, 211, 208, 210), (212, 216, 217, 220), (213, 218, 217, 216), (214, 219, 217, 218), (215, 220, 217, 219), (221, 226, 227, 231), (222, 228, 227, 226), (223, 229, 227, 228), (224, 230, 227, 229), (225, 231, 227, 230), (232, 235, 236, 238), (233, 237, 236, 235), (234, 238, 236, 237), (239, 243, 244, 247), (240, 245, 244, 243), (241, 246, 244, 245), (242, 247, 244, 246), (248, 252, 253, 256), (249, 254, 253, 252), (250, 255, 253, 254), (251, 256, 253, 255), (257, 262, 263, 267), (258, 264, 263, 262), (259, 265, 263, 264), (260, 266, 263, 265), (261, 267, 263, 266), (268, 272, 273, 276), (269, 274, 273, 272), (270, 275, 273, 274), (271, 276, 273, 275), (277, 281, 282, 285), (278, 283, 282, 281), (279, 284, 282, 283), (280, 285, 282, 284), (286, 291, 292, 296), (287, 293, 292, 291), (288, 294, 292, 293), (289, 295, 292, 294), (290, 296, 292, 295), (297, 301, 302, 305), (298, 303, 302, 301), (299, 304, 302, 303), (300, 305, 302, 304), (306, 309, 310, 312), (307, 311, 310, 309), (308, 312, 310, 311), (313, 317, 318, 321), (314, 319, 318, 317), (315, 320, 318, 319), (316, 321, 318, 320), (322, 325, 326, 328), (323, 327, 326, 325), (324, 328, 326, 327), (329, 333, 334, 337), (330, 335, 334, 333), (331, 336, 334, 335), (332, 337, 334, 336), (338, 342, 343, 346), (339, 344, 343, 342), (340, 345, 343, 344), (341, 346, 343, 345), (347, 350, 351, 353), (348, 352, 351, 350), (349, 353, 351, 352), (354, 359, 360, 364), (355, 361, 360, 359), (356, 362, 360, 361), (357, 363, 360, 362), (358, 364, 360, 363), (365, 368, 369, 371), (366, 370, 369, 368), (367, 371, 369, 370), (372, 376, 377, 380), (373, 378, 377, 376), (374, 379, 377, 378), (375, 380, 377, 379), (381, 384, 385, 387), (382, 386, 385, 384), (383, 387, 385, 386), (388, 391, 392, 394), (389, 393, 392, 391), (390, 394, 392, 393), (395, 399, 400, 403), (396, 401, 400, 399), (397, 402, 400, 401), (398, 403, 400, 402), (404, 408, 409, 412), (405, 410, 409, 408), (406, 411, 409, 410), (407, 412, 409, 411), (413, 416, 417, 419), (414, 418, 417, 416), (415, 419, 417, 418), (420, 423, 424, 426), (421, 425, 424, 423), (422, 426, 424, 425), (427, 431, 432, 435), (428, 433, 432, 431), (429, 434, 432, 433), (430, 435, 432, 434), (436, 440, 441, 444), (437, 442, 441, 440), (438, 443, 441, 442), (439, 444, 441, 443), (445, 449, 450, 453), (446, 451, 450, 449), (447, 452, 450, 451), (448, 453, 450, 452), (454, 457, 458, 460), (455, 459, 458, 457), (456, 460, 458, 459), (461, 465, 466, 469), (462, 467, 466, 465), (463, 468, 466, 467), (464, 469, 466, 468), (470, 474, 475, 478), (471, 476, 475, 474), (472, 477, 475, 476), (473, 478, 475, 477), (479, 483, 484, 487), (480, 485, 484, 483), (481, 486, 484, 485), (482, 487, 484, 486), (488, 492, 493, 496), (489, 494, 493, 492), (490, 495, 493, 494), (491, 496, 493, 495), (497, 501, 502, 505), (498, 503, 502, 501), (499, 504, 502, 503), (500, 505, 502, 504), (506, 510, 511, 514), (507, 512, 511, 510), (508, 513, 511, 512), (509, 514, 511, 513), (515, 519, 520, 523), (516, 521, 520, 519), (517, 522, 520, 521), (518, 523, 520, 522), (524, 528, 529, 532), (525, 530, 529, 528), (526, 531, 529, 530), (527, 532, 529, 531), (533, 537, 538, 541), (534, 539, 538, 537), (535, 540, 538, 539), (536, 541, 538, 540), (545, 549, 550, 553), (546, 551, 550, 549), (547, 552, 550, 551), (548, 553, 550, 552), (554, 558, 559, 562), (555, 560, 559, 558), (556, 561, 559, 560), (557, 562, 559, 561), (563, 567, 568, 571), (564, 569, 568, 567), (565, 570, 568, 569), (566, 571, 568, 570), (572, 576, 577, 580), (573, 578, 577, 576), (574, 579, 577, 578), (575, 580, 577, 579), (581, 584, 585, 587), (582, 586, 585, 584), (583, 587, 585, 586), (588, 592, 593, 596), (589, 594, 593, 592), (590, 595, 593, 594), (591, 596, 593, 595), (598, 601, 602, 604), (599, 603, 602, 601), (600, 604, 602, 603), (605, 609, 610, 613), (606, 611, 610, 609), (607, 612, 610, 611), (608, 613, 610, 612), (614, 618, 619, 622), (615, 620, 619, 618), (616, 621, 619, 620), (617, 622, 619, 621), (623, 627, 628, 631), (624, 629, 628, 627), (625, 630, 628, 629), (626, 631, 628, 630), (632, 636, 637, 640), (633, 638, 637, 636), (634, 639, 637, 638), (635, 640, 637, 639), (641, 645, 646, 649), (642, 647, 646, 645), (643, 648, 646, 647), (644, 649, 646, 648), (650, 655, 656, 660), (651, 657, 656, 655), (652, 658, 656, 657), (653, 659, 656, 658), (654, 660, 656, 659), (661, 663, 664), (662, 665, 664, 663), (661, 664, 665), (666, 669, 670, 672), (667, 671, 670, 669), (668, 672, 670, 671), (676, 680, 681, 684), (677, 682, 681, 680), (678, 683, 681, 682), (679, 684, 681, 683), (685, 689, 690, 693), (686, 691, 690, 689), (687, 692, 690, 691), (688, 693, 690, 692), (694, 699, 700, 704), (695, 701, 700, 699), (696, 702, 700, 701), (697, 703, 700, 702), (698, 704, 700, 703), (705, 709, 710, 713), (706, 711, 710, 709), (707, 712, 710, 711), (708, 713, 710, 712), (714, 718, 719, 722), (715, 720, 719, 718), (716, 721, 719, 720), (717, 722, 719, 721), (723, 728, 729, 733), (724, 730, 729, 728), (725, 731, 729, 730), (726, 732, 729, 731), (727, 733, 729, 732), (734, 738, 739, 742), (735, 740, 739, 738), (736, 741, 739, 740), (737, 742, 739, 741), (743, 746, 747, 749), (744, 748, 747, 746), (745, 749, 747, 748), (750, 754, 755, 758), (751, 756, 755, 754), (752, 757, 755, 756), (753, 758, 755, 757), (759, 762, 763, 765), (760, 764, 763, 762), (761, 765, 763, 764), (766, 770, 771, 774), (767, 772, 771, 770), (768, 773, 771, 772), (769, 774, 771, 773), (778, 782, 783, 786), (779, 784, 783, 782), (780, 785, 783, 784), (781, 786, 783, 785), (787, 790, 791, 793), (788, 792, 791, 790), (789, 793, 791, 792), (794, 799, 800, 804), (795, 801, 800, 799), (796, 802, 800, 801), (797, 803, 800, 802), (798, 804, 800, 803), (811, 814, 815, 817), (812, 816, 815, 814), (813, 817, 815, 816), (818, 822, 823, 826), (819, 824, 823, 822), (820, 825, 823, 824), (821, 826, 823, 825), (827, 830, 831, 833), (828, 832, 831, 830), (829, 833, 831, 832), (834, 837, 838, 840), (835, 839, 838, 837), (836, 840, 838, 839), (841, 845, 846, 849), (842, 847, 846, 845), (843, 848, 846, 847), (844, 849, 846, 848), (850, 854, 855, 858), (851, 856, 855, 854), (852, 857, 855, 856), (853, 858, 855, 857), (859, 863, 864, 867), (860, 865, 864, 863), (861, 866, 864, 865), (862, 867, 864, 866), (868, 872, 873, 876), (869, 874, 873, 872), (870, 875, 873, 874), (871, 876, 873, 875), (877, 881, 882, 885), (878, 883, 882, 881), (879, 884, 882, 883), (880, 885, 882, 884), (886, 889, 891), (887, 890, 891, 889), (888, 891, 890), (892, 896, 897, 900), (893, 898, 897, 896), (894, 899, 897, 898), (895, 900, 897, 899), (901, 905, 906, 909), (902, 907, 906, 905), (903, 908, 906, 907), (904, 909, 906, 908), (910, 914, 915, 918), (911, 916, 915, 914), (912, 917, 915, 916), (913, 918, 915, 917), (919, 923, 924, 927), (920, 925, 924, 923), (921, 926, 924, 925), (922, 927, 924, 926), (928, 932, 933, 936), (929, 934, 933, 932), (930, 935, 933, 934), (931, 936, 933, 935), (937, 940, 941, 943), (938, 942, 941, 940), (939, 943, 941, 942), (944, 947, 948, 950), (945, 949, 948, 947), (946, 963, 948, 949), (959, 950, 948, 963), (951, 953, 954, 956), (904, 908, 954, 953), (903, 955, 954, 908), (952, 956, 954, 955), (957, 960, 961, 964), (958, 962, 961, 960), (959, 963, 961, 962), (946, 964, 961, 963), (965, 969, 970, 973), (966, 971, 970, 969), (967, 972, 970, 971), (968, 973, 970, 972), (974, 978, 979, 982), (975, 980, 979, 978), (976, 981, 979, 980), (977, 982, 979, 981), (983, 985, 986, 988), (984, 987, 986, 985), (965, 973, 986, 987), (968, 988, 986, 973), (989, 991, 992, 994), (990, 993, 992, 991), (975, 994, 992, 993), (995, 999, 1000, 1003), (996, 1001, 1000, 999), (997, 1002, 1000, 1001), (998, 1003, 1000, 1002), (1004, 1008, 1009, 1012), (1005, 1010, 1009, 1008), (1006, 1011, 1009, 1010), (1007, 1012, 1009, 1011), (1013, 1016, 1017, 1019), (1014, 1018, 1017, 1016), (1015, 1019, 1017, 1018), (1020, 1024, 1025, 1028), (1021, 1026, 1025, 1024), (1022, 1027, 1025, 1026), (1023, 1028, 1025, 1027), (1029, 1033, 1034, 1037), (1030, 1035, 1034, 1033), (1031, 1036, 1034, 1035), (1032, 1037, 1034, 1036), (1038, 1042, 1043, 1046), (1039, 1044, 1043, 1042), (1040, 1045, 1043, 1044), (1041, 1046, 1043, 1045), (1047, 1051, 1052, 1055), (1048, 1053, 1052, 1051), (1049, 1054, 1052, 1053), (1050, 1055, 1052, 1054), (1056, 1059, 1060, 1062), (1057, 1061, 1060, 1059), (1058, 1062, 1060, 1061), (1063, 1066, 1067, 1070), (1072, 1068, 1067, 1066), (1064, 1069, 1067, 1068), (1065, 1070, 1067, 1069), (1071, 1074, 1075, 1077), (1064, 1068, 1075, 1074), (1072, 1076, 1075, 1068), (1073, 1077, 1075, 1076), (1096, 1080, 1081, 1084), (1095, 1082, 1081, 1080), (1078, 1083, 1081, 1082), (1079, 1084, 1081, 1083), (1085, 1089, 1090, 1093), (1086, 1091, 1090, 1089), (1087, 1092, 1090, 1091), (1088, 1093, 1090, 1092), (1094, 1098, 1099, 1101), (1095, 1080, 1099, 1098), (1096, 1100, 1099, 1080), (1097, 1101, 1099, 1100), (1102, 1104, 1105, 1107), (1088, 1106, 1105, 1104), (1103, 1107, 1105, 1106), (0, 414, 416, 4), (4, 416, 413, 1), (1, 10, 13, 6), (6, 13, 9, 2), (422, 11, 15, 426), (426, 15, 10, 420), (257, 27, 35, 262), (262, 35, 30, 258), (38, 29, 33, 42), (42, 33, 28, 36), (280, 89, 92, 285), (285, 92, 88, 277), (12, 30, 34, 17), (17, 34, 29, 9), (18, 3, 7, 22), (22, 7, 2, 19), (145, 269, 272, 150), (150, 272, 268, 142), (19, 38, 41, 24), (24, 41, 37, 20), (144, 90, 94, 149), (149, 94, 89, 145), (160, 338, 346, 164), (164, 346, 341, 161), (332, 177, 180, 337), (337, 180, 176, 329), (215, 323, 325, 220), (220, 325, 322, 212), (43, 52, 60, 47), (47, 60, 55, 44), (64, 71, 74, 69), (69, 74, 70, 61), (79, 88, 96, 83), (83, 96, 91, 80), (100, 91, 95, 105), (105, 95, 90, 97), (106, 46, 50, 110), (110, 50, 45, 107), (107, 63, 67, 112), (112, 67, 62, 108), (54, 82, 86, 59), (59, 86, 81, 55), (71, 99, 103, 76), (76, 103, 98, 72), (115, 81, 85, 119), (119, 85, 80, 116), (63, 118, 122, 68), (68, 122, 117, 64), (116, 100, 104, 121), (121, 104, 99, 117), (44, 115, 123, 49), (49, 123, 118, 45), (27, 53, 56, 31), (31, 56, 52, 28), (46, 37, 39, 51), (51, 39, 36, 43), (20, 106, 114, 25), (25, 114, 109, 21), (221, 12, 16, 226), (226, 16, 11, 222), (1085, 554, 562, 1089), (1089, 562, 557, 1086), (206, 990, 991, 211), (211, 991, 989, 203), (214, 143, 146, 219), (219, 146, 142, 215), (300, 79, 87, 305), (305, 87, 82, 297), (524, 1056, 1062, 528), (528, 1062, 1058, 525), (53, 306, 312, 58), (58, 312, 308, 54), (127, 144, 148, 132), (132, 148, 143, 124), (136, 126, 130, 141), (141, 130, 125, 133), (126, 98, 101, 131), (131, 101, 97, 127), (1029, 436, 444, 1033), (1033, 444, 439, 1030), (134, 974, 982, 139), (139, 982, 977, 135), (135, 73, 77, 140), (140, 77, 72, 136), (154, 583, 586, 159), (159, 586, 582, 151), (1113, 1112, 1144, 1145), (607, 611, 1134, 1135), (776, 597, 161, 341), (213, 179, 1123, 1138), (624, 598, 1131, 1140), (188, 153, 157, 193), (193, 157, 152, 185), (177, 160, 168, 182), (182, 168, 163, 178), (187, 171, 174, 192), (192, 174, 170, 188), (197, 169, 175, 202), (202, 175, 171, 194), (186, 206, 210, 191), (191, 210, 205, 187), (179, 213, 216, 184), (184, 216, 212, 176), (196, 214, 218, 201), (201, 218, 213, 197), (204, 195, 198, 209), (209, 198, 194, 205), (195, 125, 128, 200), (200, 128, 124, 196), (3, 850, 858, 8), (8, 858, 853, 0), (203, 134, 137, 207), (207, 137, 133, 204), (543, 223, 228, 544), (544, 228, 222, 542), (223, 233, 235, 229), (229, 235, 232, 224), (661, 234, 237, 663), (663, 237, 233, 662), (239, 248, 256, 243), (243, 256, 251, 240), (225, 259, 264, 231), (231, 264, 258, 221), (260, 242, 246, 266), (266, 246, 241, 261), (269, 280, 284, 274), (274, 284, 279, 270), (249, 286, 296, 254), (254, 296, 290, 250), (298, 241, 245, 303), (303, 245, 240, 299), (250, 279, 283, 255), (255, 283, 278, 251), (299, 278, 281, 304), (304, 281, 277, 300), (307, 298, 301, 311), (311, 301, 297, 308), (261, 307, 309, 267), (267, 309, 306, 257), (674, 313, 321, 675), (675, 321, 316, 673), (287, 315, 319, 293), (293, 319, 314, 288), (323, 268, 276, 327), (327, 276, 271, 324), (288, 331, 335, 294), (294, 335, 330, 289), (289, 271, 275, 295), (295, 275, 270, 290), (315, 395, 403, 320), (320, 403, 398, 316), (776, 341, 345, 777), (777, 345, 340, 775), (331, 339, 342, 336), (336, 342, 338, 332), (329, 322, 328, 333), (333, 328, 324, 330), (313, 340, 344, 317), (317, 344, 339, 314), (347, 354, 364, 350), (350, 364, 358, 348), (809, 356, 361, 810), (810, 361, 355, 808), (367, 373, 376, 371), (371, 376, 372, 365), (348, 382, 384, 352), (352, 384, 381, 349), (373, 358, 363, 378), (378, 363, 357, 374), (382, 367, 370, 386), (386, 370, 366, 383), (374, 389, 391, 379), (379, 391, 388, 375), (806, 398, 402, 807), (807, 402, 397, 805), (389, 396, 399, 393), (393, 399, 395, 390), (396, 357, 362, 401), (401, 362, 356, 397), (224, 347, 353, 230), (230, 353, 349, 225), (383, 260, 265, 387), (387, 265, 259, 381), (248, 372, 380, 252), (252, 380, 375, 249), (390, 287, 291, 394), (394, 291, 286, 388), (354, 232, 238, 359), (359, 238, 234, 355), (365, 239, 247, 368), (368, 247, 242, 366), (407, 413, 419, 412), (412, 419, 415, 404), (406, 427, 435, 411), (411, 435, 430, 407), (983, 186, 189, 985), (985, 189, 185, 984), (421, 430, 434, 425), (425, 434, 429, 422), (151, 958, 960, 155), (155, 960, 957, 152), (698, 446, 449, 704), (704, 449, 445, 694), (454, 448, 452, 457), (457, 452, 447, 455), (928, 62, 65, 932), (932, 65, 61, 929), (714, 506, 514, 718), (718, 514, 509, 715), (427, 447, 451, 431), (431, 451, 446, 428), (438, 406, 410, 443), (443, 410, 405, 439), (73, 919, 927, 78), (78, 927, 922, 70), (563, 705, 713, 567), (567, 713, 708, 564), (437, 456, 459, 442), (442, 459, 455, 438), (995, 405, 408, 999), (999, 408, 404, 996), (564, 509, 513, 569), (569, 513, 508, 565), (591, 779, 782, 596), (596, 782, 778, 588), (414, 860, 863, 418), (418, 863, 859, 415), (766, 605, 613, 770), (770, 613, 608, 767), (641, 759, 765, 645), (645, 765, 761, 642), (464, 471, 474, 469), (469, 474, 470, 461), (479, 488, 496, 483), (483, 496, 491, 480), (500, 507, 510, 505), (505, 510, 506, 497), (515, 508, 512, 519), (519, 512, 507, 516), (526, 463, 467, 531), (531, 467, 462, 527), (525, 482, 486, 530), (530, 486, 481, 526), (471, 499, 503, 476), (476, 503, 498, 472), (490, 518, 522, 495), (495, 522, 517, 491), (536, 500, 504, 541), (541, 504, 499, 533), (480, 535, 539, 485), (485, 539, 534, 481), (535, 517, 521, 540), (540, 521, 516, 536), (463, 534, 537, 468), (468, 537, 533, 464), (448, 470, 478, 453), (453, 478, 473, 445), (461, 454, 460, 465), (465, 460, 456, 462), (436, 524, 532, 440), (440, 532, 527, 437), (1038, 489, 492, 1042), (1042, 492, 488, 1039), (482, 1047, 1055, 487), (487, 1055, 1050, 479), (654, 429, 433, 660), (660, 433, 428, 650), (1097, 615, 618, 1101), (1101, 618, 614, 1094), (632, 1102, 1107, 636), (636, 1107, 1103, 633), (642, 563, 571, 647), (647, 571, 566, 643), (734, 498, 501, 738), (738, 501, 497, 735), (913, 18, 26, 918), (918, 26, 21, 910), (472, 744, 746, 477), (477, 746, 743, 473), (545, 566, 570, 549), (549, 570, 565, 546), (555, 548, 552, 560), (560, 552, 547, 556), (546, 515, 523, 551), (551, 523, 518, 547), (108, 938, 940, 113), (113, 940, 937, 109), (952, 582, 584, 956), (956, 584, 581, 951), (556, 490, 494, 561), (561, 494, 489, 557), (572, 581, 587, 576), (576, 587, 583, 573), (163, 167, 1116, 1117), (611, 606, 1133, 1134), (597, 591, 595), (597, 595, 590), (162, 597, 1129, 1115), (598, 604, 1130, 1131), (615, 575, 579, 620), (620, 579, 574, 616), (607, 589, 592, 612), (612, 592, 588, 608), (616, 600, 603, 621), (621, 603, 599, 617), (623, 599, 601, 627), (627, 601, 598, 624), (617, 634, 638, 622), (622, 638, 633, 614), (605, 641, 649, 609), (609, 649, 644, 606), (624, 644, 648, 629), (629, 648, 643, 625), (634, 623, 631, 639), (639, 631, 626, 635), (625, 545, 553, 630), (630, 553, 548, 626), (575, 1071, 1077, 580), (580, 1077, 1073, 572), (635, 555, 558, 640), (640, 558, 554, 632), (542, 654, 659, 544), (544, 659, 653, 543), (652, 666, 672, 658), (658, 672, 668, 653), (662, 668, 671, 665), (665, 671, 667, 661), (679, 686, 689, 684), (684, 689, 685, 676), (650, 698, 703, 655), (655, 703, 697, 651), (695, 678, 682, 701), (701, 682, 677, 696), (707, 716, 720, 712), (712, 720, 715, 708), (687, 724, 728, 692), (692, 728, 723, 688), (736, 679, 683, 741), (741, 683, 678, 737), (686, 717, 721, 691), (691, 721, 716, 687), (735, 714, 722, 740), (740, 722, 717, 736), (744, 734, 742, 748), (748, 742, 737, 745), (694, 743, 749, 699), (699, 749, 745, 695), (673, 751, 754, 675), (675, 754, 750, 674), (726, 753, 757, 732), (732, 757, 752, 727), (760, 706, 709, 764), (764, 709, 705, 761), (725, 769, 773, 731), (731, 773, 768, 726), (724, 707, 711, 730), (730, 711, 706, 725), (751, 842, 845, 756), (756, 845, 841, 752), (775, 780, 784, 777), (777, 784, 779, 776), (767, 778, 786, 772), (772, 786, 781, 768), (769, 760, 762, 774), (774, 762, 759, 766), (753, 781, 785, 758), (758, 785, 780, 750), (789, 795, 799, 793), (793, 799, 794, 787), (808, 798, 803, 810), (810, 803, 797, 809), (811, 818, 826, 814), (814, 826, 821, 812), (788, 827, 833, 792), (792, 833, 829, 789), (820, 796, 801, 825), (825, 801, 795, 821), (828, 813, 816, 832), (832, 816, 812, 829), (819, 834, 840, 824), (824, 840, 836, 820), (805, 843, 847, 807), (807, 847, 842, 806), (835, 841, 849, 839), (839, 849, 844, 836), (843, 797, 802, 848), (848, 802, 796, 844), (651, 788, 790, 657), (657, 790, 787, 652), (827, 697, 702, 830), (830, 702, 696, 828), (688, 819, 822, 693), (693, 822, 818, 685), (834, 723, 733, 837), (837, 733, 727, 835), (798, 667, 669, 804), (804, 669, 666, 794), (813, 677, 680, 817), (817, 680, 676, 811), (852, 861, 865, 857), (857, 865, 860, 853), (851, 868, 876, 856), (856, 876, 871, 852), (861, 878, 881, 866), (866, 881, 877, 862), (870, 879, 883, 875), (875, 883, 878, 871), (886, 892, 900, 889), (889, 900, 895, 887), (879, 902, 905, 884), (884, 905, 901, 880), (912, 851, 854, 917), (917, 854, 850, 913), (894, 869, 872, 899), (899, 872, 868, 895), (911, 888, 890, 916), (916, 890, 887, 912), (892, 921, 925, 896), (896, 925, 920, 893), (929, 922, 926, 934), (934, 926, 921, 930), (938, 928, 936, 942), (942, 936, 931, 939), (910, 937, 943, 914), (914, 943, 939, 911), (930, 886, 891, 935), (935, 891, 888, 931), (959, 903, 907, 950), (950, 907, 902, 944), (965, 946, 949, 969), (969, 949, 945, 966), (967, 976, 980, 972), (972, 980, 975, 968), (893, 967, 971, 898), (898, 971, 966, 894), (944, 870, 874, 947), (947, 874, 869, 945), (976, 920, 923, 981), (981, 923, 919, 977), (958, 952, 955, 962), (962, 955, 903, 959), (984, 957, 964, 987), (987, 964, 946, 965), (968, 975, 993, 988), (988, 993, 990, 983), (975, 978, 994), (994, 978, 974, 989), (996, 859, 867, 1001), (1001, 867, 862, 997), (997, 1005, 1008, 1002), (1002, 1008, 1004, 998), (1005, 877, 885, 1010), (1010, 885, 880, 1006), (1015, 1021, 1024, 1019), (1019, 1024, 1020, 1013), (1030, 995, 1003, 1035), (1035, 1003, 998, 1031), (1021, 1004, 1012, 1026), (1026, 1012, 1007, 1022), (1031, 1015, 1018, 1036), (1036, 1018, 1014, 1032), (1023, 1041, 1045, 1028), (1028, 1045, 1040, 1020), (1049, 1040, 1044, 1054), (1054, 1044, 1039, 1050), (1057, 1048, 1051, 1061), (1061, 1051, 1047, 1058), (1032, 1057, 1059, 1037), (1037, 1059, 1056, 1029), (1048, 1014, 1016, 1053), (1053, 1016, 1013, 1049), (1063, 901, 909, 1066), (1066, 909, 904, 1072), (1079, 1065, 1069, 1084), (1084, 1069, 1064, 1096), (1095, 1088, 1092, 1082), (1082, 1092, 1087, 1078), (1022, 1079, 1083, 1027), (1027, 1083, 1078, 1023), (1065, 1007, 1011, 1070), (1070, 1011, 1006, 1063), (1086, 1038, 1046, 1091), (1091, 1046, 1041, 1087), (1072, 904, 953, 1076), (1076, 953, 951, 1073), (1096, 1064, 1074, 1100), (1100, 1074, 1071, 1097), (1094, 1103, 1106, 1098), (1098, 1106, 1088, 1095), (1102, 1085, 1093, 1104), (1104, 1093, 1088), (414, 0, 853, 860), (578, 1112, 1113, 574), (573, 1111, 1112, 578), (158, 1109, 1110, 154), (153, 1108, 1109, 158), (573, 583, 1114, 1111), (154, 1110, 1114, 583), (597, 590, 1126, 1127), (188, 170, 1108, 153), (1113, 600, 616, 574), (590, 594, 1125, 1126), (1143, 1142, 1172, 1173), (1134, 1133, 1161, 1162), (1144, 1139, 1167, 1174), (1130, 1132, 1160, 1158), (1129, 1127, 1168, 1171), (1145, 1144, 1174, 1175), (1131, 1130, 1158, 1159), (1127, 1126, 1157, 1168), (1137, 1138, 1166, 1165), (1126, 1125, 1156, 1157), (1138, 1123, 1154, 1166), (1125, 1124, 1155, 1156), (1118, 1137, 1165, 1149), (1123, 1122, 1153, 1154), (597, 1127, 1129), (1109, 1108, 1136, 1142), (197, 213, 1138, 1137), (589, 607, 1135, 1124), (183, 178, 1121, 1122), (1111, 1114, 1146, 1139), (170, 172, 1119, 1120), (606, 644, 1141, 1133), (1114, 1110, 1143, 1146), (604, 600, 1132, 1130), (644, 624, 1140, 1141), (161, 597, 162, 166), (179, 183, 1122, 1123), (169, 197, 1137, 1118), (594, 589, 1124, 1125), (1108, 170, 1120, 1136), (600, 1113, 1145, 1132), (167, 162, 1115, 1116), (1164, 1151, 1182, 1195), (1161, 1170, 1201, 1192), (1176, 1173, 1204, 1207), (1148, 1147, 1179, 1180), (1169, 1159, 1190, 1200), (1167, 1176, 1207, 1198), (1150, 1149, 1177, 1178), (1155, 1163, 1194, 1186), (1172, 1164, 1195, 1203), (1163, 1162, 1193, 1194), (1173, 1172, 1203, 1204), (1162, 1161, 1192, 1193), (1174, 1167, 1198, 1205), (1158, 1160, 1191, 1189), (1135, 1134, 1162, 1163), (1142, 1136, 1164, 1172), (1116, 1115, 1128, 1147), (1124, 1135, 1163, 1155), (1139, 1146, 1176, 1167), (1117, 1116, 1147, 1148), (1140, 1131, 1159, 1169), (1146, 1143, 1173, 1176), (1119, 1118, 1149, 1150), (1133, 1141, 1170, 1161), (1136, 1120, 1151, 1164), (1120, 1119, 1150, 1151), (1141, 1140, 1169, 1170), (1132, 1145, 1175, 1160), (1122, 1121, 1152, 1153), (1115, 1129, 1171, 1128), (1121, 1117, 1148, 1152), (1204, 1181, 1202, 1207), (1185, 1177, 1196, 1197), (1192, 1201, 1200, 1190), (1198, 1207, 1202, 1199, 1188), (1195, 1180, 1179, 1203), (1203, 1179, 1181, 1204), (1177, 1185, 1184, 1178), (1178, 1184, 1183, 1182), (1198, 1188, 1187, 1205), (1205, 1187, 1186, 1206), (1191, 1194, 1193, 1189), (1189, 1193, 1192, 1190), (1195, 1182, 1183, 1180), (1191, 1206, 1186, 1194), (1170, 1169, 1200, 1201), (1160, 1175, 1206, 1191), (1128, 1171, 1202, 1181), (1152, 1148, 1180, 1183), (1171, 1168, 1199, 1202), (1151, 1150, 1178, 1182), (1149, 1165, 1196, 1177), (1153, 1152, 1183, 1184), (1166, 1154, 1185, 1197), (1154, 1153, 1184, 1185), (1147, 1128, 1181, 1179), (1165, 1166, 1197, 1196), (1156, 1155, 1186, 1187), (1157, 1156, 1187, 1188), (1168, 1157, 1188, 1199), (1159, 1158, 1189, 1190), (1175, 1174, 1205, 1206), (806, 673, 316, 398)])
me_cube.materials.append(mat_material)
me_cube.use_remesh_preserve_volume = False
me_cube.use_remesh_preserve_attributes = False
me_cube.use_mirror_vertex_groups = False
me_cube.update()

# ---- objects
ob_cube = bpy.data.objects.new('Cube', me_cube)
ob_lamp = bpy.data.objects.new('Lamp', light_lamp)
ob_camera = bpy.data.objects.new('Camera', cam_camera)

# ---- transforms, parenting, visibility, modifiers, constraints
ob_cube.location = (0.0, 0.0, 0.0)
ob_cube.lock_rotations_4d = False
ob_cube.empty_display_type = 'ARROWS'
ob_cube.lineart.crease_threshold = 0.0
ob_lamp.location = (4.076, 1.005, 5.904)
ob_lamp.rotation_euler = (0.6503, 0.05522, 1.866)
ob_lamp.lock_rotations_4d = False
ob_lamp.empty_display_type = 'ARROWS'
ob_lamp.color = (0.0, 0.0, 0.0, 0.0)
ob_lamp.lineart.crease_threshold = 0.0
ob_camera.location = (7.481, -6.508, 5.344)
ob_camera.rotation_euler = (1.109, 0.0, 0.8149)
ob_camera.lock_rotations_4d = False
ob_camera.empty_display_type = 'ARROWS'
ob_camera.color = (0.0, 0.0, 0.0, 0.0)
ob_camera.display_type = 'WIRE'
ob_camera.lineart.crease_threshold = 0.0

# ---- collection membership
col_collection_1.objects.link(ob_cube)
col_collection_1.objects.link(ob_lamp)
col_collection_1.objects.link(ob_camera)

# ---- scene / render settings (as saved in the file)
scene.camera = ob_camera
scene.frame_start = 1; scene.frame_end = 250; scene.frame_set(1)
scene.render.engine = 'BLENDER_EEVEE_NEXT'
scene.render.resolution_percentage = 50
scene.render.dither_intensity = 0.0
scene.cycles.use_denoising = False
scene.cycles.samples = 128
scene.cycles.sampling_pattern = 'TABULATED_SOBOL'
scene.cycles.use_adaptive_sampling = False
scene.cycles.use_light_tree = False
scene.cycles.blur_glossy = 0.0
scene.cycles.sample_clamp_indirect = 0.0
scene.view_settings.view_transform = 'Standard'
bpy.context.view_layer.update()
